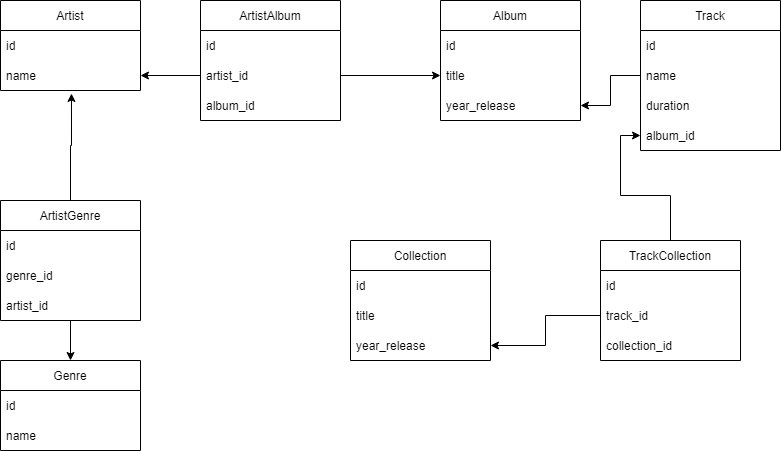

The diagram above was exported from draw.io. Its source (the exported page's mxGraphModel, read from the mxfile embedded in the PNG):
<mxGraphModel dx="1102" dy="614" grid="1" gridSize="10" guides="1" tooltips="1" connect="1" arrows="1" fold="1" page="1" pageScale="1" pageWidth="827" pageHeight="1169" math="0" shadow="0">
  <root>
    <mxCell id="0" />
    <mxCell id="1" parent="0" />
    <mxCell id="sVz1a3MGiwzFuqPXrfag-1" value="Artist" style="swimlane;fontStyle=0;childLayout=stackLayout;horizontal=1;startSize=30;horizontalStack=0;resizeParent=1;resizeParentMax=0;resizeLast=0;collapsible=1;marginBottom=0;" parent="1" vertex="1">
      <mxGeometry x="40" y="40" width="140" height="90" as="geometry" />
    </mxCell>
    <mxCell id="sVz1a3MGiwzFuqPXrfag-2" value="id" style="text;strokeColor=none;fillColor=none;align=left;verticalAlign=middle;spacingLeft=4;spacingRight=4;overflow=hidden;points=[[0,0.5],[1,0.5]];portConstraint=eastwest;rotatable=0;" parent="sVz1a3MGiwzFuqPXrfag-1" vertex="1">
      <mxGeometry y="30" width="140" height="30" as="geometry" />
    </mxCell>
    <mxCell id="sVz1a3MGiwzFuqPXrfag-3" value="name" style="text;strokeColor=none;fillColor=none;align=left;verticalAlign=middle;spacingLeft=4;spacingRight=4;overflow=hidden;points=[[0,0.5],[1,0.5]];portConstraint=eastwest;rotatable=0;" parent="sVz1a3MGiwzFuqPXrfag-1" vertex="1">
      <mxGeometry y="60" width="140" height="30" as="geometry" />
    </mxCell>
    <mxCell id="Ft-aCKobw7DyHlELDxFU-1" value="Genre" style="swimlane;fontStyle=0;childLayout=stackLayout;horizontal=1;startSize=30;horizontalStack=0;resizeParent=1;resizeParentMax=0;resizeLast=0;collapsible=1;marginBottom=0;" vertex="1" parent="1">
      <mxGeometry x="40" y="400" width="140" height="90" as="geometry" />
    </mxCell>
    <mxCell id="Ft-aCKobw7DyHlELDxFU-2" value="id" style="text;strokeColor=none;fillColor=none;align=left;verticalAlign=middle;spacingLeft=4;spacingRight=4;overflow=hidden;points=[[0,0.5],[1,0.5]];portConstraint=eastwest;rotatable=0;" vertex="1" parent="Ft-aCKobw7DyHlELDxFU-1">
      <mxGeometry y="30" width="140" height="30" as="geometry" />
    </mxCell>
    <mxCell id="Ft-aCKobw7DyHlELDxFU-3" value="name" style="text;strokeColor=none;fillColor=none;align=left;verticalAlign=middle;spacingLeft=4;spacingRight=4;overflow=hidden;points=[[0,0.5],[1,0.5]];portConstraint=eastwest;rotatable=0;" vertex="1" parent="Ft-aCKobw7DyHlELDxFU-1">
      <mxGeometry y="60" width="140" height="30" as="geometry" />
    </mxCell>
    <mxCell id="Ft-aCKobw7DyHlELDxFU-6" value="Album" style="swimlane;fontStyle=0;childLayout=stackLayout;horizontal=1;startSize=30;horizontalStack=0;resizeParent=1;resizeParentMax=0;resizeLast=0;collapsible=1;marginBottom=0;" vertex="1" parent="1">
      <mxGeometry x="480" y="40" width="140" height="120" as="geometry" />
    </mxCell>
    <mxCell id="Ft-aCKobw7DyHlELDxFU-8" value="id" style="text;strokeColor=none;fillColor=none;align=left;verticalAlign=middle;spacingLeft=4;spacingRight=4;overflow=hidden;points=[[0,0.5],[1,0.5]];portConstraint=eastwest;rotatable=0;" vertex="1" parent="Ft-aCKobw7DyHlELDxFU-6">
      <mxGeometry y="30" width="140" height="30" as="geometry" />
    </mxCell>
    <mxCell id="Ft-aCKobw7DyHlELDxFU-9" value="title" style="text;strokeColor=none;fillColor=none;align=left;verticalAlign=middle;spacingLeft=4;spacingRight=4;overflow=hidden;points=[[0,0.5],[1,0.5]];portConstraint=eastwest;rotatable=0;" vertex="1" parent="Ft-aCKobw7DyHlELDxFU-6">
      <mxGeometry y="60" width="140" height="30" as="geometry" />
    </mxCell>
    <mxCell id="Ft-aCKobw7DyHlELDxFU-18" value="year_release" style="text;strokeColor=none;fillColor=none;align=left;verticalAlign=middle;spacingLeft=4;spacingRight=4;overflow=hidden;points=[[0,0.5],[1,0.5]];portConstraint=eastwest;rotatable=0;" vertex="1" parent="Ft-aCKobw7DyHlELDxFU-6">
      <mxGeometry y="90" width="140" height="30" as="geometry" />
    </mxCell>
    <mxCell id="Ft-aCKobw7DyHlELDxFU-10" value="Track" style="swimlane;fontStyle=0;childLayout=stackLayout;horizontal=1;startSize=30;horizontalStack=0;resizeParent=1;resizeParentMax=0;resizeLast=0;collapsible=1;marginBottom=0;" vertex="1" parent="1">
      <mxGeometry x="680" y="40" width="140" height="150" as="geometry" />
    </mxCell>
    <mxCell id="Ft-aCKobw7DyHlELDxFU-11" value="id" style="text;strokeColor=none;fillColor=none;align=left;verticalAlign=middle;spacingLeft=4;spacingRight=4;overflow=hidden;points=[[0,0.5],[1,0.5]];portConstraint=eastwest;rotatable=0;" vertex="1" parent="Ft-aCKobw7DyHlELDxFU-10">
      <mxGeometry y="30" width="140" height="30" as="geometry" />
    </mxCell>
    <mxCell id="Ft-aCKobw7DyHlELDxFU-12" value="name" style="text;strokeColor=none;fillColor=none;align=left;verticalAlign=middle;spacingLeft=4;spacingRight=4;overflow=hidden;points=[[0,0.5],[1,0.5]];portConstraint=eastwest;rotatable=0;" vertex="1" parent="Ft-aCKobw7DyHlELDxFU-10">
      <mxGeometry y="60" width="140" height="30" as="geometry" />
    </mxCell>
    <mxCell id="Ft-aCKobw7DyHlELDxFU-13" value="duration" style="text;strokeColor=none;fillColor=none;align=left;verticalAlign=middle;spacingLeft=4;spacingRight=4;overflow=hidden;points=[[0,0.5],[1,0.5]];portConstraint=eastwest;rotatable=0;" vertex="1" parent="Ft-aCKobw7DyHlELDxFU-10">
      <mxGeometry y="90" width="140" height="30" as="geometry" />
    </mxCell>
    <mxCell id="Ft-aCKobw7DyHlELDxFU-19" value="album_id" style="text;strokeColor=none;fillColor=none;align=left;verticalAlign=middle;spacingLeft=4;spacingRight=4;overflow=hidden;points=[[0,0.5],[1,0.5]];portConstraint=eastwest;rotatable=0;" vertex="1" parent="Ft-aCKobw7DyHlELDxFU-10">
      <mxGeometry y="120" width="140" height="30" as="geometry" />
    </mxCell>
    <mxCell id="Ft-aCKobw7DyHlELDxFU-25" value="" style="edgeStyle=orthogonalEdgeStyle;rounded=0;orthogonalLoop=1;jettySize=auto;html=1;entryX=0.507;entryY=1.1;entryDx=0;entryDy=0;entryPerimeter=0;" edge="1" parent="1" source="Ft-aCKobw7DyHlELDxFU-21" target="sVz1a3MGiwzFuqPXrfag-3">
      <mxGeometry relative="1" as="geometry">
        <Array as="points">
          <mxPoint x="110" y="185" />
          <mxPoint x="111" y="185" />
        </Array>
      </mxGeometry>
    </mxCell>
    <mxCell id="Ft-aCKobw7DyHlELDxFU-26" value="" style="edgeStyle=orthogonalEdgeStyle;rounded=0;orthogonalLoop=1;jettySize=auto;html=1;entryX=0.5;entryY=0;entryDx=0;entryDy=0;" edge="1" parent="1" source="Ft-aCKobw7DyHlELDxFU-21" target="Ft-aCKobw7DyHlELDxFU-1">
      <mxGeometry relative="1" as="geometry" />
    </mxCell>
    <mxCell id="Ft-aCKobw7DyHlELDxFU-21" value="ArtistGenre" style="swimlane;fontStyle=0;childLayout=stackLayout;horizontal=1;startSize=30;horizontalStack=0;resizeParent=1;resizeParentMax=0;resizeLast=0;collapsible=1;marginBottom=0;" vertex="1" parent="1">
      <mxGeometry x="40" y="240" width="140" height="120" as="geometry" />
    </mxCell>
    <mxCell id="Ft-aCKobw7DyHlELDxFU-37" value="id" style="text;strokeColor=none;fillColor=none;align=left;verticalAlign=middle;spacingLeft=4;spacingRight=4;overflow=hidden;points=[[0,0.5],[1,0.5]];portConstraint=eastwest;rotatable=0;" vertex="1" parent="Ft-aCKobw7DyHlELDxFU-21">
      <mxGeometry y="30" width="140" height="30" as="geometry" />
    </mxCell>
    <mxCell id="Ft-aCKobw7DyHlELDxFU-23" value="genre_id" style="text;strokeColor=none;fillColor=none;align=left;verticalAlign=middle;spacingLeft=4;spacingRight=4;overflow=hidden;points=[[0,0.5],[1,0.5]];portConstraint=eastwest;rotatable=0;" vertex="1" parent="Ft-aCKobw7DyHlELDxFU-21">
      <mxGeometry y="60" width="140" height="30" as="geometry" />
    </mxCell>
    <mxCell id="Ft-aCKobw7DyHlELDxFU-22" value="artist_id" style="text;strokeColor=none;fillColor=none;align=left;verticalAlign=middle;spacingLeft=4;spacingRight=4;overflow=hidden;points=[[0,0.5],[1,0.5]];portConstraint=eastwest;rotatable=0;" vertex="1" parent="Ft-aCKobw7DyHlELDxFU-21">
      <mxGeometry y="90" width="140" height="30" as="geometry" />
    </mxCell>
    <mxCell id="Ft-aCKobw7DyHlELDxFU-27" value="Collection" style="swimlane;fontStyle=0;childLayout=stackLayout;horizontal=1;startSize=30;horizontalStack=0;resizeParent=1;resizeParentMax=0;resizeLast=0;collapsible=1;marginBottom=0;" vertex="1" parent="1">
      <mxGeometry x="390" y="280" width="140" height="120" as="geometry" />
    </mxCell>
    <mxCell id="Ft-aCKobw7DyHlELDxFU-28" value="id" style="text;strokeColor=none;fillColor=none;align=left;verticalAlign=middle;spacingLeft=4;spacingRight=4;overflow=hidden;points=[[0,0.5],[1,0.5]];portConstraint=eastwest;rotatable=0;" vertex="1" parent="Ft-aCKobw7DyHlELDxFU-27">
      <mxGeometry y="30" width="140" height="30" as="geometry" />
    </mxCell>
    <mxCell id="Ft-aCKobw7DyHlELDxFU-29" value="title" style="text;strokeColor=none;fillColor=none;align=left;verticalAlign=middle;spacingLeft=4;spacingRight=4;overflow=hidden;points=[[0,0.5],[1,0.5]];portConstraint=eastwest;rotatable=0;" vertex="1" parent="Ft-aCKobw7DyHlELDxFU-27">
      <mxGeometry y="60" width="140" height="30" as="geometry" />
    </mxCell>
    <mxCell id="Ft-aCKobw7DyHlELDxFU-30" value="year_release" style="text;strokeColor=none;fillColor=none;align=left;verticalAlign=middle;spacingLeft=4;spacingRight=4;overflow=hidden;points=[[0,0.5],[1,0.5]];portConstraint=eastwest;rotatable=0;" vertex="1" parent="Ft-aCKobw7DyHlELDxFU-27">
      <mxGeometry y="90" width="140" height="30" as="geometry" />
    </mxCell>
    <mxCell id="Ft-aCKobw7DyHlELDxFU-31" value="ArtistAlbum" style="swimlane;fontStyle=0;childLayout=stackLayout;horizontal=1;startSize=30;horizontalStack=0;resizeParent=1;resizeParentMax=0;resizeLast=0;collapsible=1;marginBottom=0;" vertex="1" parent="1">
      <mxGeometry x="240" y="40" width="140" height="120" as="geometry" />
    </mxCell>
    <mxCell id="Ft-aCKobw7DyHlELDxFU-32" value="id" style="text;strokeColor=none;fillColor=none;align=left;verticalAlign=middle;spacingLeft=4;spacingRight=4;overflow=hidden;points=[[0,0.5],[1,0.5]];portConstraint=eastwest;rotatable=0;" vertex="1" parent="Ft-aCKobw7DyHlELDxFU-31">
      <mxGeometry y="30" width="140" height="30" as="geometry" />
    </mxCell>
    <mxCell id="Ft-aCKobw7DyHlELDxFU-33" value="artist_id" style="text;strokeColor=none;fillColor=none;align=left;verticalAlign=middle;spacingLeft=4;spacingRight=4;overflow=hidden;points=[[0,0.5],[1,0.5]];portConstraint=eastwest;rotatable=0;" vertex="1" parent="Ft-aCKobw7DyHlELDxFU-31">
      <mxGeometry y="60" width="140" height="30" as="geometry" />
    </mxCell>
    <mxCell id="Ft-aCKobw7DyHlELDxFU-34" value="album_id" style="text;strokeColor=none;fillColor=none;align=left;verticalAlign=middle;spacingLeft=4;spacingRight=4;overflow=hidden;points=[[0,0.5],[1,0.5]];portConstraint=eastwest;rotatable=0;" vertex="1" parent="Ft-aCKobw7DyHlELDxFU-31">
      <mxGeometry y="90" width="140" height="30" as="geometry" />
    </mxCell>
    <mxCell id="Ft-aCKobw7DyHlELDxFU-35" value="" style="edgeStyle=orthogonalEdgeStyle;rounded=0;orthogonalLoop=1;jettySize=auto;html=1;" edge="1" parent="1" source="Ft-aCKobw7DyHlELDxFU-33" target="sVz1a3MGiwzFuqPXrfag-3">
      <mxGeometry relative="1" as="geometry" />
    </mxCell>
    <mxCell id="Ft-aCKobw7DyHlELDxFU-36" value="" style="edgeStyle=orthogonalEdgeStyle;rounded=0;orthogonalLoop=1;jettySize=auto;html=1;entryX=0;entryY=0.5;entryDx=0;entryDy=0;" edge="1" parent="1" source="Ft-aCKobw7DyHlELDxFU-33" target="Ft-aCKobw7DyHlELDxFU-9">
      <mxGeometry relative="1" as="geometry" />
    </mxCell>
    <mxCell id="Ft-aCKobw7DyHlELDxFU-38" value="" style="edgeStyle=orthogonalEdgeStyle;rounded=0;orthogonalLoop=1;jettySize=auto;html=1;" edge="1" parent="1" source="Ft-aCKobw7DyHlELDxFU-12" target="Ft-aCKobw7DyHlELDxFU-18">
      <mxGeometry relative="1" as="geometry" />
    </mxCell>
    <mxCell id="Ft-aCKobw7DyHlELDxFU-54" value="" style="edgeStyle=orthogonalEdgeStyle;rounded=0;orthogonalLoop=1;jettySize=auto;html=1;" edge="1" parent="1" source="Ft-aCKobw7DyHlELDxFU-49" target="Ft-aCKobw7DyHlELDxFU-19">
      <mxGeometry relative="1" as="geometry" />
    </mxCell>
    <mxCell id="Ft-aCKobw7DyHlELDxFU-49" value="TrackCollection" style="swimlane;fontStyle=0;childLayout=stackLayout;horizontal=1;startSize=30;horizontalStack=0;resizeParent=1;resizeParentMax=0;resizeLast=0;collapsible=1;marginBottom=0;" vertex="1" parent="1">
      <mxGeometry x="640" y="280" width="140" height="120" as="geometry" />
    </mxCell>
    <mxCell id="Ft-aCKobw7DyHlELDxFU-50" value="id" style="text;strokeColor=none;fillColor=none;align=left;verticalAlign=middle;spacingLeft=4;spacingRight=4;overflow=hidden;points=[[0,0.5],[1,0.5]];portConstraint=eastwest;rotatable=0;" vertex="1" parent="Ft-aCKobw7DyHlELDxFU-49">
      <mxGeometry y="30" width="140" height="30" as="geometry" />
    </mxCell>
    <mxCell id="Ft-aCKobw7DyHlELDxFU-51" value="track_id" style="text;strokeColor=none;fillColor=none;align=left;verticalAlign=middle;spacingLeft=4;spacingRight=4;overflow=hidden;points=[[0,0.5],[1,0.5]];portConstraint=eastwest;rotatable=0;" vertex="1" parent="Ft-aCKobw7DyHlELDxFU-49">
      <mxGeometry y="60" width="140" height="30" as="geometry" />
    </mxCell>
    <mxCell id="Ft-aCKobw7DyHlELDxFU-52" value="collection_id" style="text;strokeColor=none;fillColor=none;align=left;verticalAlign=middle;spacingLeft=4;spacingRight=4;overflow=hidden;points=[[0,0.5],[1,0.5]];portConstraint=eastwest;rotatable=0;" vertex="1" parent="Ft-aCKobw7DyHlELDxFU-49">
      <mxGeometry y="90" width="140" height="30" as="geometry" />
    </mxCell>
    <mxCell id="Ft-aCKobw7DyHlELDxFU-53" value="" style="edgeStyle=orthogonalEdgeStyle;rounded=0;orthogonalLoop=1;jettySize=auto;html=1;" edge="1" parent="1" source="Ft-aCKobw7DyHlELDxFU-51" target="Ft-aCKobw7DyHlELDxFU-30">
      <mxGeometry relative="1" as="geometry" />
    </mxCell>
  </root>
</mxGraphModel>